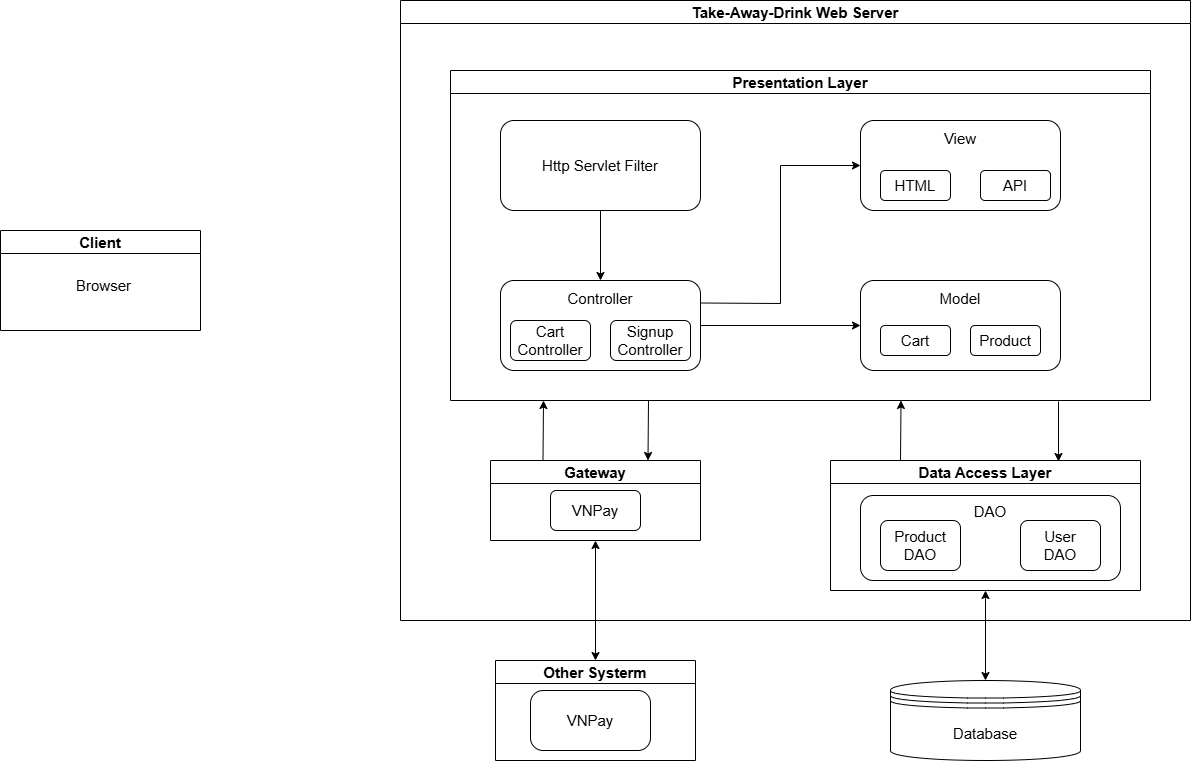

The diagram above was exported from draw.io. Its source (the exported page's mxGraphModel, read from the mxfile embedded in the PNG):
<mxGraphModel dx="982" dy="1703" grid="1" gridSize="10" guides="1" tooltips="1" connect="1" arrows="1" fold="1" page="1" pageScale="1" pageWidth="850" pageHeight="1100" math="0" shadow="0">
  <root>
    <mxCell id="0" />
    <mxCell id="1" parent="0" />
    <mxCell id="oZMT5uO3aHWsX3-vGc-V-1" value="Client" style="swimlane;whiteSpace=wrap;html=1;" vertex="1" parent="1">
      <mxGeometry x="20" y="-10" width="200" height="100" as="geometry" />
    </mxCell>
    <mxCell id="oZMT5uO3aHWsX3-vGc-V-2" value="Browser" style="text;html=1;align=center;verticalAlign=middle;resizable=0;points=[];autosize=1;strokeColor=none;fillColor=none;" vertex="1" parent="1">
      <mxGeometry x="83" y="30" width="80" height="30" as="geometry" />
    </mxCell>
    <mxCell id="oZMT5uO3aHWsX3-vGc-V-3" value="Take-Away-Drink Web Server" style="swimlane;whiteSpace=wrap;html=1;startSize=23;" vertex="1" parent="1">
      <mxGeometry x="420" y="-240" width="790" height="620" as="geometry" />
    </mxCell>
    <mxCell id="oZMT5uO3aHWsX3-vGc-V-4" value="Presentation Layer" style="swimlane;whiteSpace=wrap;html=1;" vertex="1" parent="oZMT5uO3aHWsX3-vGc-V-3">
      <mxGeometry x="50" y="70" width="700" height="330" as="geometry" />
    </mxCell>
    <mxCell id="oZMT5uO3aHWsX3-vGc-V-5" value="Http Servlet Filter" style="rounded=1;whiteSpace=wrap;html=1;" vertex="1" parent="oZMT5uO3aHWsX3-vGc-V-4">
      <mxGeometry x="50" y="50" width="200" height="90" as="geometry" />
    </mxCell>
    <mxCell id="oZMT5uO3aHWsX3-vGc-V-9" value="Controller&lt;div&gt;&lt;br&gt;&lt;/div&gt;&lt;div&gt;&lt;br&gt;&lt;/div&gt;&lt;div&gt;&lt;br&gt;&lt;/div&gt;" style="rounded=1;whiteSpace=wrap;html=1;" vertex="1" parent="oZMT5uO3aHWsX3-vGc-V-4">
      <mxGeometry x="50" y="210" width="200" height="90" as="geometry" />
    </mxCell>
    <mxCell id="oZMT5uO3aHWsX3-vGc-V-14" value="View&lt;div&gt;&lt;br&gt;&lt;/div&gt;&lt;div&gt;&lt;br&gt;&lt;/div&gt;&lt;div&gt;&lt;br&gt;&lt;/div&gt;" style="rounded=1;whiteSpace=wrap;html=1;" vertex="1" parent="oZMT5uO3aHWsX3-vGc-V-4">
      <mxGeometry x="410" y="50" width="200" height="90" as="geometry" />
    </mxCell>
    <mxCell id="oZMT5uO3aHWsX3-vGc-V-15" value="Model&lt;div&gt;&lt;br&gt;&lt;/div&gt;&lt;div&gt;&lt;br&gt;&lt;/div&gt;&lt;div&gt;&lt;br&gt;&lt;/div&gt;" style="rounded=1;whiteSpace=wrap;html=1;" vertex="1" parent="oZMT5uO3aHWsX3-vGc-V-4">
      <mxGeometry x="410" y="210" width="200" height="90" as="geometry" />
    </mxCell>
    <mxCell id="oZMT5uO3aHWsX3-vGc-V-16" value="Cart Controller" style="rounded=1;whiteSpace=wrap;html=1;" vertex="1" parent="oZMT5uO3aHWsX3-vGc-V-4">
      <mxGeometry x="60" y="250" width="80" height="40" as="geometry" />
    </mxCell>
    <mxCell id="oZMT5uO3aHWsX3-vGc-V-17" value="Signup Controller" style="rounded=1;whiteSpace=wrap;html=1;" vertex="1" parent="oZMT5uO3aHWsX3-vGc-V-4">
      <mxGeometry x="160" y="250" width="80" height="40" as="geometry" />
    </mxCell>
    <mxCell id="oZMT5uO3aHWsX3-vGc-V-18" value="HTML" style="rounded=1;whiteSpace=wrap;html=1;" vertex="1" parent="oZMT5uO3aHWsX3-vGc-V-4">
      <mxGeometry x="430" y="100" width="70" height="30" as="geometry" />
    </mxCell>
    <mxCell id="oZMT5uO3aHWsX3-vGc-V-19" value="API" style="rounded=1;whiteSpace=wrap;html=1;" vertex="1" parent="oZMT5uO3aHWsX3-vGc-V-4">
      <mxGeometry x="530" y="100" width="70" height="30" as="geometry" />
    </mxCell>
    <mxCell id="oZMT5uO3aHWsX3-vGc-V-29" value="Cart" style="rounded=1;whiteSpace=wrap;html=1;" vertex="1" parent="oZMT5uO3aHWsX3-vGc-V-4">
      <mxGeometry x="430" y="255" width="70" height="30" as="geometry" />
    </mxCell>
    <mxCell id="oZMT5uO3aHWsX3-vGc-V-30" value="Product" style="rounded=1;whiteSpace=wrap;html=1;" vertex="1" parent="oZMT5uO3aHWsX3-vGc-V-4">
      <mxGeometry x="520" y="255" width="70" height="30" as="geometry" />
    </mxCell>
    <mxCell id="oZMT5uO3aHWsX3-vGc-V-31" value="" style="endArrow=classic;html=1;rounded=0;exitX=0.5;exitY=1;exitDx=0;exitDy=0;" edge="1" parent="oZMT5uO3aHWsX3-vGc-V-4" source="oZMT5uO3aHWsX3-vGc-V-5" target="oZMT5uO3aHWsX3-vGc-V-9">
      <mxGeometry width="50" height="50" relative="1" as="geometry">
        <mxPoint x="340" y="340" as="sourcePoint" />
        <mxPoint x="390" y="290" as="targetPoint" />
      </mxGeometry>
    </mxCell>
    <mxCell id="oZMT5uO3aHWsX3-vGc-V-32" value="" style="endArrow=classic;html=1;rounded=0;exitX=1;exitY=0.5;exitDx=0;exitDy=0;entryX=0;entryY=0.5;entryDx=0;entryDy=0;" edge="1" parent="oZMT5uO3aHWsX3-vGc-V-4" source="oZMT5uO3aHWsX3-vGc-V-9" target="oZMT5uO3aHWsX3-vGc-V-15">
      <mxGeometry width="50" height="50" relative="1" as="geometry">
        <mxPoint x="340" y="340" as="sourcePoint" />
        <mxPoint x="390" y="290" as="targetPoint" />
      </mxGeometry>
    </mxCell>
    <mxCell id="oZMT5uO3aHWsX3-vGc-V-47" value="" style="endArrow=classic;html=1;rounded=0;exitX=1;exitY=0.25;exitDx=0;exitDy=0;entryX=0;entryY=0.5;entryDx=0;entryDy=0;" edge="1" parent="oZMT5uO3aHWsX3-vGc-V-4" source="oZMT5uO3aHWsX3-vGc-V-9" target="oZMT5uO3aHWsX3-vGc-V-14">
      <mxGeometry width="50" height="50" relative="1" as="geometry">
        <mxPoint x="260" y="265" as="sourcePoint" />
        <mxPoint x="420" y="265" as="targetPoint" />
        <Array as="points">
          <mxPoint x="330" y="233" />
          <mxPoint x="330" y="95" />
        </Array>
      </mxGeometry>
    </mxCell>
    <mxCell id="oZMT5uO3aHWsX3-vGc-V-48" value="Gateway" style="swimlane;whiteSpace=wrap;html=1;" vertex="1" parent="oZMT5uO3aHWsX3-vGc-V-3">
      <mxGeometry x="90" y="460" width="210" height="80" as="geometry" />
    </mxCell>
    <mxCell id="oZMT5uO3aHWsX3-vGc-V-49" value="VNPay" style="rounded=1;whiteSpace=wrap;html=1;" vertex="1" parent="oZMT5uO3aHWsX3-vGc-V-48">
      <mxGeometry x="60" y="30" width="90" height="40" as="geometry" />
    </mxCell>
    <mxCell id="oZMT5uO3aHWsX3-vGc-V-52" value="" style="endArrow=classic;html=1;rounded=0;entryX=0.75;entryY=0;entryDx=0;entryDy=0;" edge="1" parent="oZMT5uO3aHWsX3-vGc-V-3" target="oZMT5uO3aHWsX3-vGc-V-48">
      <mxGeometry width="50" height="50" relative="1" as="geometry">
        <mxPoint x="248" y="400" as="sourcePoint" />
        <mxPoint x="440" y="460" as="targetPoint" />
      </mxGeometry>
    </mxCell>
    <mxCell id="oZMT5uO3aHWsX3-vGc-V-54" value="Data Access Layer" style="swimlane;whiteSpace=wrap;html=1;" vertex="1" parent="oZMT5uO3aHWsX3-vGc-V-3">
      <mxGeometry x="430" y="460" width="310" height="130" as="geometry" />
    </mxCell>
    <mxCell id="oZMT5uO3aHWsX3-vGc-V-58" value="DAO&lt;div&gt;&lt;br&gt;&lt;/div&gt;&lt;div&gt;&lt;br&gt;&lt;/div&gt;&lt;div&gt;&lt;br&gt;&lt;/div&gt;" style="rounded=1;whiteSpace=wrap;html=1;" vertex="1" parent="oZMT5uO3aHWsX3-vGc-V-54">
      <mxGeometry x="30" y="35" width="260" height="85" as="geometry" />
    </mxCell>
    <mxCell id="oZMT5uO3aHWsX3-vGc-V-59" value="Product DAO" style="rounded=1;whiteSpace=wrap;html=1;" vertex="1" parent="oZMT5uO3aHWsX3-vGc-V-54">
      <mxGeometry x="50" y="60" width="80" height="50" as="geometry" />
    </mxCell>
    <mxCell id="oZMT5uO3aHWsX3-vGc-V-60" value="User&lt;div&gt;DAO&lt;/div&gt;" style="rounded=1;whiteSpace=wrap;html=1;" vertex="1" parent="oZMT5uO3aHWsX3-vGc-V-54">
      <mxGeometry x="190" y="60" width="80" height="50" as="geometry" />
    </mxCell>
    <mxCell id="oZMT5uO3aHWsX3-vGc-V-55" value="" style="endArrow=classic;html=1;rounded=0;entryX=0.75;entryY=0;entryDx=0;entryDy=0;" edge="1" parent="oZMT5uO3aHWsX3-vGc-V-3">
      <mxGeometry width="50" height="50" relative="1" as="geometry">
        <mxPoint x="658" y="401" as="sourcePoint" />
        <mxPoint x="658" y="461" as="targetPoint" />
        <Array as="points">
          <mxPoint x="658" y="461" />
        </Array>
      </mxGeometry>
    </mxCell>
    <mxCell id="oZMT5uO3aHWsX3-vGc-V-56" value="" style="endArrow=classic;html=1;rounded=0;exitX=0.25;exitY=0;exitDx=0;exitDy=0;" edge="1" parent="oZMT5uO3aHWsX3-vGc-V-3">
      <mxGeometry width="50" height="50" relative="1" as="geometry">
        <mxPoint x="500" y="460" as="sourcePoint" />
        <mxPoint x="500.5" y="400" as="targetPoint" />
      </mxGeometry>
    </mxCell>
    <mxCell id="oZMT5uO3aHWsX3-vGc-V-53" value="" style="endArrow=classic;html=1;rounded=0;exitX=0.25;exitY=0;exitDx=0;exitDy=0;" edge="1" parent="1">
      <mxGeometry width="50" height="50" relative="1" as="geometry">
        <mxPoint x="562.5" y="220" as="sourcePoint" />
        <mxPoint x="563" y="160" as="targetPoint" />
      </mxGeometry>
    </mxCell>
    <mxCell id="oZMT5uO3aHWsX3-vGc-V-61" value="Database" style="shape=datastore;whiteSpace=wrap;html=1;" vertex="1" parent="1">
      <mxGeometry x="910" y="440" width="190" height="80" as="geometry" />
    </mxCell>
    <mxCell id="oZMT5uO3aHWsX3-vGc-V-64" value="Other Systerm" style="swimlane;whiteSpace=wrap;html=1;" vertex="1" parent="1">
      <mxGeometry x="515" y="420" width="200" height="100" as="geometry" />
    </mxCell>
    <mxCell id="oZMT5uO3aHWsX3-vGc-V-65" value="VNPay" style="rounded=1;whiteSpace=wrap;html=1;arcSize=21;" vertex="1" parent="oZMT5uO3aHWsX3-vGc-V-64">
      <mxGeometry x="35" y="30" width="120" height="60" as="geometry" />
    </mxCell>
    <mxCell id="oZMT5uO3aHWsX3-vGc-V-67" value="" style="endArrow=classic;startArrow=classic;html=1;rounded=0;exitX=0.5;exitY=0;exitDx=0;exitDy=0;entryX=0.5;entryY=1;entryDx=0;entryDy=0;" edge="1" parent="1" source="oZMT5uO3aHWsX3-vGc-V-61" target="oZMT5uO3aHWsX3-vGc-V-54">
      <mxGeometry width="50" height="50" relative="1" as="geometry">
        <mxPoint x="810" y="370" as="sourcePoint" />
        <mxPoint x="860" y="320" as="targetPoint" />
      </mxGeometry>
    </mxCell>
    <mxCell id="oZMT5uO3aHWsX3-vGc-V-68" value="" style="endArrow=classic;startArrow=classic;html=1;rounded=0;exitX=0.5;exitY=0;exitDx=0;exitDy=0;entryX=0.5;entryY=1;entryDx=0;entryDy=0;" edge="1" parent="1" source="oZMT5uO3aHWsX3-vGc-V-64" target="oZMT5uO3aHWsX3-vGc-V-48">
      <mxGeometry width="50" height="50" relative="1" as="geometry">
        <mxPoint x="810" y="320" as="sourcePoint" />
        <mxPoint x="860" y="270" as="targetPoint" />
      </mxGeometry>
    </mxCell>
  </root>
</mxGraphModel>